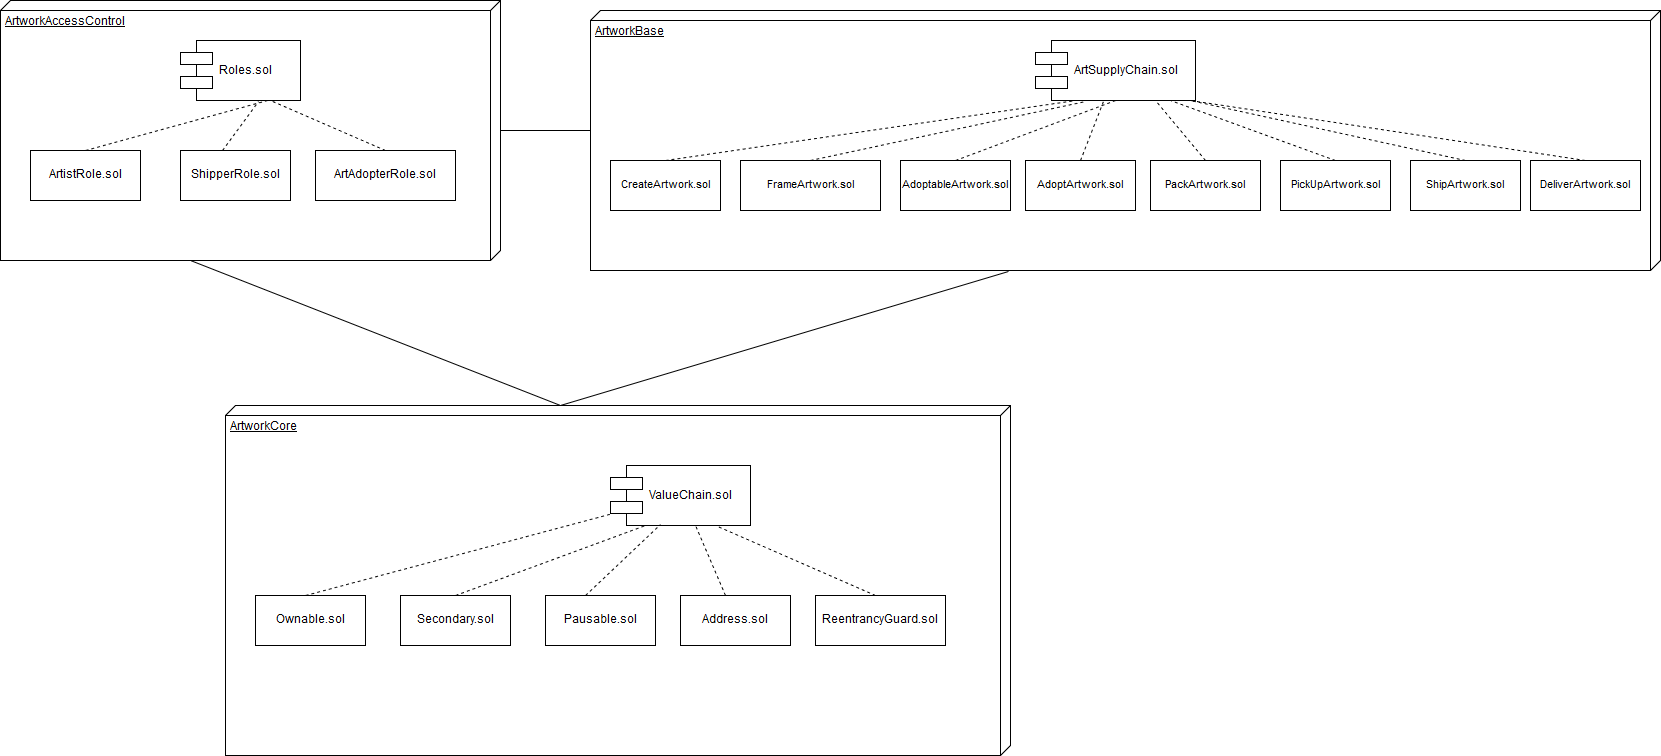

The diagram above was exported from draw.io. Its source (the exported page's mxGraphModel, read from the mxfile embedded in the PNG):
<mxGraphModel dx="2034" dy="1131" grid="1" gridSize="10" guides="1" tooltips="1" connect="1" arrows="1" fold="1" page="1" pageScale="1" pageWidth="850" pageHeight="1800" math="0" shadow="0">
  <root>
    <mxCell id="0" />
    <mxCell id="1" parent="0" />
    <mxCell id="6kZsxu3GAwErCV3NB5nB-13" value="" style="edgeStyle=orthogonalEdgeStyle;rounded=0;html=1;jettySize=auto;orthogonalLoop=1;endArrow=none;endFill=0;entryX=0.462;entryY=0.995;entryDx=0;entryDy=0;entryPerimeter=0;" parent="1" source="6kZsxu3GAwErCV3NB5nB-1" target="6kZsxu3GAwErCV3NB5nB-2" edge="1">
      <mxGeometry relative="1" as="geometry">
        <mxPoint x="877" y="179" as="targetPoint" />
      </mxGeometry>
    </mxCell>
    <mxCell id="6kZsxu3GAwErCV3NB5nB-1" value="ArtworkAccessControl" style="verticalAlign=top;align=left;spacingTop=8;spacingLeft=2;spacingRight=12;shape=cube;size=10;direction=south;fontStyle=4;html=1;" parent="1" vertex="1">
      <mxGeometry x="20" y="50" width="500" height="260" as="geometry" />
    </mxCell>
    <mxCell id="6kZsxu3GAwErCV3NB5nB-2" value="ArtworkBase" style="verticalAlign=top;align=left;spacingTop=8;spacingLeft=2;spacingRight=12;shape=cube;size=10;direction=south;fontStyle=4;html=1;" parent="1" vertex="1">
      <mxGeometry x="610" y="60" width="1070" height="260" as="geometry" />
    </mxCell>
    <mxCell id="6kZsxu3GAwErCV3NB5nB-3" value="ArtworkCore" style="verticalAlign=top;align=left;spacingTop=8;spacingLeft=2;spacingRight=12;shape=cube;size=10;direction=south;fontStyle=4;html=1;" parent="1" vertex="1">
      <mxGeometry x="245" y="455" width="785" height="350" as="geometry" />
    </mxCell>
    <mxCell id="6kZsxu3GAwErCV3NB5nB-4" value="Roles.sol" style="shape=component;align=left;spacingLeft=36;" parent="1" vertex="1">
      <mxGeometry x="200" y="90" width="120" height="60" as="geometry" />
    </mxCell>
    <mxCell id="6kZsxu3GAwErCV3NB5nB-5" value="ArtSupplyChain.sol" style="shape=component;align=left;spacingLeft=36;" parent="1" vertex="1">
      <mxGeometry x="1055" y="90" width="160" height="60" as="geometry" />
    </mxCell>
    <mxCell id="6kZsxu3GAwErCV3NB5nB-6" value="ValueChain.sol" style="shape=component;align=left;spacingLeft=36;" parent="1" vertex="1">
      <mxGeometry x="630" y="515" width="140" height="60" as="geometry" />
    </mxCell>
    <mxCell id="6kZsxu3GAwErCV3NB5nB-10" value="ArtistRole.sol" style="html=1;" parent="1" vertex="1">
      <mxGeometry x="50" y="200" width="110" height="50" as="geometry" />
    </mxCell>
    <mxCell id="6kZsxu3GAwErCV3NB5nB-14" value="ShipperRole.sol" style="html=1;" parent="1" vertex="1">
      <mxGeometry x="200" y="200" width="110" height="50" as="geometry" />
    </mxCell>
    <mxCell id="6kZsxu3GAwErCV3NB5nB-15" value="ArtAdopterRole.sol" style="html=1;" parent="1" vertex="1">
      <mxGeometry x="335" y="200" width="140" height="50" as="geometry" />
    </mxCell>
    <mxCell id="6kZsxu3GAwErCV3NB5nB-16" value="&lt;font style=&quot;font-size: 11px&quot;&gt;FrameArtwork.sol&lt;/font&gt;" style="html=1;" parent="1" vertex="1">
      <mxGeometry x="760" y="210" width="140" height="50" as="geometry" />
    </mxCell>
    <mxCell id="6kZsxu3GAwErCV3NB5nB-17" value="&lt;font style=&quot;font-size: 11px&quot;&gt;CreateArtwork.sol&lt;/font&gt;" style="html=1;" parent="1" vertex="1">
      <mxGeometry x="630" y="210" width="110" height="50" as="geometry" />
    </mxCell>
    <mxCell id="6kZsxu3GAwErCV3NB5nB-18" value="&lt;font style=&quot;font-size: 11px&quot;&gt;AdoptableArtwork.sol&lt;/font&gt;" style="html=1;" parent="1" vertex="1">
      <mxGeometry x="920" y="210" width="110" height="50" as="geometry" />
    </mxCell>
    <mxCell id="6kZsxu3GAwErCV3NB5nB-19" value="&lt;font style=&quot;font-size: 11px&quot;&gt;AdoptArtwork.sol&lt;/font&gt;" style="html=1;" parent="1" vertex="1">
      <mxGeometry x="1045" y="210" width="110" height="50" as="geometry" />
    </mxCell>
    <mxCell id="6kZsxu3GAwErCV3NB5nB-20" value="&lt;font style=&quot;font-size: 11px&quot;&gt;PackArtwork.sol&lt;/font&gt;" style="html=1;" parent="1" vertex="1">
      <mxGeometry x="1170" y="210" width="110" height="50" as="geometry" />
    </mxCell>
    <mxCell id="6kZsxu3GAwErCV3NB5nB-21" value="&lt;font style=&quot;font-size: 11px&quot;&gt;PickUpArtwork.sol&lt;/font&gt;" style="html=1;" parent="1" vertex="1">
      <mxGeometry x="1300" y="210" width="110" height="50" as="geometry" />
    </mxCell>
    <mxCell id="6kZsxu3GAwErCV3NB5nB-22" value="&lt;font style=&quot;font-size: 11px&quot;&gt;ShipArtwork.sol&lt;/font&gt;" style="html=1;" parent="1" vertex="1">
      <mxGeometry x="1430" y="210" width="110" height="50" as="geometry" />
    </mxCell>
    <mxCell id="6kZsxu3GAwErCV3NB5nB-24" value="" style="endArrow=none;dashed=1;html=1;exitX=0.5;exitY=0;exitDx=0;exitDy=0;" parent="1" source="6kZsxu3GAwErCV3NB5nB-10" edge="1">
      <mxGeometry width="50" height="50" relative="1" as="geometry">
        <mxPoint x="90" y="200" as="sourcePoint" />
        <mxPoint x="287" y="150" as="targetPoint" />
      </mxGeometry>
    </mxCell>
    <mxCell id="6kZsxu3GAwErCV3NB5nB-26" value="" style="endArrow=none;dashed=1;html=1;entryX=0.65;entryY=1.017;entryDx=0;entryDy=0;entryPerimeter=0;exitX=0.383;exitY=0.003;exitDx=0;exitDy=0;exitPerimeter=0;" parent="1" source="6kZsxu3GAwErCV3NB5nB-14" target="6kZsxu3GAwErCV3NB5nB-4" edge="1">
      <mxGeometry width="50" height="50" relative="1" as="geometry">
        <mxPoint x="380" y="200" as="sourcePoint" />
        <mxPoint x="430" y="150" as="targetPoint" />
      </mxGeometry>
    </mxCell>
    <mxCell id="6kZsxu3GAwErCV3NB5nB-27" value="" style="endArrow=none;dashed=1;html=1;entryX=0.75;entryY=1;entryDx=0;entryDy=0;exitX=0.5;exitY=0;exitDx=0;exitDy=0;" parent="1" source="6kZsxu3GAwErCV3NB5nB-15" target="6kZsxu3GAwErCV3NB5nB-4" edge="1">
      <mxGeometry width="50" height="50" relative="1" as="geometry">
        <mxPoint x="510" y="200" as="sourcePoint" />
        <mxPoint x="560" y="150" as="targetPoint" />
      </mxGeometry>
    </mxCell>
    <mxCell id="6kZsxu3GAwErCV3NB5nB-28" value="" style="endArrow=none;dashed=1;html=1;entryX=0.25;entryY=1;entryDx=0;entryDy=0;exitX=0.5;exitY=0;exitDx=0;exitDy=0;" parent="1" target="6kZsxu3GAwErCV3NB5nB-5" edge="1" source="6kZsxu3GAwErCV3NB5nB-17">
      <mxGeometry width="50" height="50" relative="1" as="geometry">
        <mxPoint x="770" y="210" as="sourcePoint" />
        <mxPoint x="820" y="160" as="targetPoint" />
      </mxGeometry>
    </mxCell>
    <mxCell id="6kZsxu3GAwErCV3NB5nB-29" value="" style="endArrow=none;dashed=1;html=1;entryX=0.31;entryY=1.017;entryDx=0;entryDy=0;entryPerimeter=0;exitX=0.5;exitY=0;exitDx=0;exitDy=0;" parent="1" target="6kZsxu3GAwErCV3NB5nB-5" edge="1" source="6kZsxu3GAwErCV3NB5nB-16">
      <mxGeometry width="50" height="50" relative="1" as="geometry">
        <mxPoint x="910" y="210" as="sourcePoint" />
        <mxPoint x="960" y="160" as="targetPoint" />
      </mxGeometry>
    </mxCell>
    <mxCell id="6kZsxu3GAwErCV3NB5nB-30" value="" style="endArrow=none;dashed=1;html=1;entryX=0.5;entryY=1;entryDx=0;entryDy=0;exitX=0.5;exitY=0;exitDx=0;exitDy=0;" parent="1" target="6kZsxu3GAwErCV3NB5nB-5" edge="1" source="6kZsxu3GAwErCV3NB5nB-18">
      <mxGeometry width="50" height="50" relative="1" as="geometry">
        <mxPoint x="1050" y="210" as="sourcePoint" />
        <mxPoint x="1100" y="160" as="targetPoint" />
      </mxGeometry>
    </mxCell>
    <mxCell id="6kZsxu3GAwErCV3NB5nB-31" value="" style="endArrow=none;dashed=1;html=1;exitX=0.5;exitY=0;exitDx=0;exitDy=0;" parent="1" target="6kZsxu3GAwErCV3NB5nB-5" edge="1" source="6kZsxu3GAwErCV3NB5nB-19">
      <mxGeometry width="50" height="50" relative="1" as="geometry">
        <mxPoint x="1170" y="210" as="sourcePoint" />
        <mxPoint x="1220" y="160" as="targetPoint" />
      </mxGeometry>
    </mxCell>
    <mxCell id="6kZsxu3GAwErCV3NB5nB-32" value="" style="endArrow=none;dashed=1;html=1;entryX=0.75;entryY=1;entryDx=0;entryDy=0;exitX=0.5;exitY=0;exitDx=0;exitDy=0;" parent="1" target="6kZsxu3GAwErCV3NB5nB-5" edge="1" source="6kZsxu3GAwErCV3NB5nB-20">
      <mxGeometry width="50" height="50" relative="1" as="geometry">
        <mxPoint x="1300" y="210" as="sourcePoint" />
        <mxPoint x="1350" y="160" as="targetPoint" />
      </mxGeometry>
    </mxCell>
    <mxCell id="6kZsxu3GAwErCV3NB5nB-33" value="" style="endArrow=none;dashed=1;html=1;exitX=0.5;exitY=0;exitDx=0;exitDy=0;" parent="1" edge="1" source="6kZsxu3GAwErCV3NB5nB-21">
      <mxGeometry width="50" height="50" relative="1" as="geometry">
        <mxPoint x="1430" y="210" as="sourcePoint" />
        <mxPoint x="1190" y="150" as="targetPoint" />
      </mxGeometry>
    </mxCell>
    <mxCell id="6kZsxu3GAwErCV3NB5nB-34" value="" style="endArrow=none;dashed=1;html=1;exitX=0.5;exitY=0;exitDx=0;exitDy=0;" parent="1" edge="1" source="6kZsxu3GAwErCV3NB5nB-22">
      <mxGeometry width="50" height="50" relative="1" as="geometry">
        <mxPoint x="1550" y="210" as="sourcePoint" />
        <mxPoint x="1210" y="150" as="targetPoint" />
      </mxGeometry>
    </mxCell>
    <mxCell id="6kZsxu3GAwErCV3NB5nB-35" value="Ownable.sol" style="html=1;" parent="1" vertex="1">
      <mxGeometry x="275" y="645" width="110" height="50" as="geometry" />
    </mxCell>
    <mxCell id="6kZsxu3GAwErCV3NB5nB-36" value="Secondary.sol" style="html=1;" parent="1" vertex="1">
      <mxGeometry x="420" y="645" width="110" height="50" as="geometry" />
    </mxCell>
    <mxCell id="6kZsxu3GAwErCV3NB5nB-37" value="Pausable.sol" style="html=1;strokeColor=#000000;" parent="1" vertex="1">
      <mxGeometry x="565" y="645" width="110" height="50" as="geometry" />
    </mxCell>
    <mxCell id="6kZsxu3GAwErCV3NB5nB-38" value="Address.sol" style="html=1;strokeColor=#000000;" parent="1" vertex="1">
      <mxGeometry x="700" y="645" width="110" height="50" as="geometry" />
    </mxCell>
    <mxCell id="6kZsxu3GAwErCV3NB5nB-39" value="ReentrancyGuard.sol" style="html=1;strokeColor=#000000;" parent="1" vertex="1">
      <mxGeometry x="835" y="645" width="130" height="50" as="geometry" />
    </mxCell>
    <mxCell id="6kZsxu3GAwErCV3NB5nB-42" value="" style="endArrow=none;dashed=1;html=1;fontFamily=Helvetica;fontSize=11;fontColor=#000000;align=center;strokeColor=#000000;" parent="1" target="6kZsxu3GAwErCV3NB5nB-6" edge="1">
      <mxGeometry width="50" height="50" relative="1" as="geometry">
        <mxPoint x="325" y="645" as="sourcePoint" />
        <mxPoint x="375" y="595" as="targetPoint" />
      </mxGeometry>
    </mxCell>
    <mxCell id="6kZsxu3GAwErCV3NB5nB-43" value="" style="endArrow=none;dashed=1;html=1;exitX=0.5;exitY=0;exitDx=0;exitDy=0;entryX=0.25;entryY=1;entryDx=0;entryDy=0;" parent="1" source="6kZsxu3GAwErCV3NB5nB-36" target="6kZsxu3GAwErCV3NB5nB-6" edge="1">
      <mxGeometry width="50" height="50" relative="1" as="geometry">
        <mxPoint x="465" y="615" as="sourcePoint" />
        <mxPoint x="515" y="565" as="targetPoint" />
      </mxGeometry>
    </mxCell>
    <mxCell id="6kZsxu3GAwErCV3NB5nB-44" value="" style="endArrow=none;dashed=1;html=1;entryX=0.355;entryY=0.975;entryDx=0;entryDy=0;entryPerimeter=0;" parent="1" target="6kZsxu3GAwErCV3NB5nB-6" edge="1">
      <mxGeometry width="50" height="50" relative="1" as="geometry">
        <mxPoint x="605" y="645" as="sourcePoint" />
        <mxPoint x="655" y="595" as="targetPoint" />
      </mxGeometry>
    </mxCell>
    <mxCell id="6kZsxu3GAwErCV3NB5nB-45" value="" style="endArrow=none;dashed=1;html=1;entryX=0.607;entryY=1;entryDx=0;entryDy=0;entryPerimeter=0;" parent="1" target="6kZsxu3GAwErCV3NB5nB-6" edge="1">
      <mxGeometry width="50" height="50" relative="1" as="geometry">
        <mxPoint x="745" y="645" as="sourcePoint" />
        <mxPoint x="795" y="595" as="targetPoint" />
      </mxGeometry>
    </mxCell>
    <mxCell id="6kZsxu3GAwErCV3NB5nB-46" value="" style="endArrow=none;dashed=1;html=1;entryX=0.75;entryY=1;entryDx=0;entryDy=0;" parent="1" target="6kZsxu3GAwErCV3NB5nB-6" edge="1">
      <mxGeometry width="50" height="50" relative="1" as="geometry">
        <mxPoint x="895" y="645" as="sourcePoint" />
        <mxPoint x="945" y="595" as="targetPoint" />
      </mxGeometry>
    </mxCell>
    <mxCell id="6kZsxu3GAwErCV3NB5nB-48" value="" style="endArrow=none;html=1;entryX=0;entryY=0;entryDx=260;entryDy=310;entryPerimeter=0;exitX=0;exitY=0;exitDx=0;exitDy=450;exitPerimeter=0;" parent="1" source="6kZsxu3GAwErCV3NB5nB-3" target="6kZsxu3GAwErCV3NB5nB-1" edge="1">
      <mxGeometry width="50" height="50" relative="1" as="geometry">
        <mxPoint x="685" y="457" as="sourcePoint" />
        <mxPoint x="690" y="410" as="targetPoint" />
      </mxGeometry>
    </mxCell>
    <mxCell id="6kZsxu3GAwErCV3NB5nB-49" value="" style="endArrow=none;html=1;exitX=0;exitY=0;exitDx=0;exitDy=450;exitPerimeter=0;entryX=1.004;entryY=0.609;entryDx=0;entryDy=0;entryPerimeter=0;" parent="1" source="6kZsxu3GAwErCV3NB5nB-3" target="6kZsxu3GAwErCV3NB5nB-2" edge="1">
      <mxGeometry width="50" height="50" relative="1" as="geometry">
        <mxPoint x="690" y="460" as="sourcePoint" />
        <mxPoint x="740" y="400" as="targetPoint" />
      </mxGeometry>
    </mxCell>
    <mxCell id="kb9RAl0SSM-0buy0WB9n-1" value="&lt;font style=&quot;font-size: 11px&quot;&gt;DeliverArtwork.sol&lt;/font&gt;" style="html=1;" vertex="1" parent="1">
      <mxGeometry x="1550" y="210" width="110" height="50" as="geometry" />
    </mxCell>
    <mxCell id="kb9RAl0SSM-0buy0WB9n-3" value="" style="endArrow=none;dashed=1;html=1;exitX=0.5;exitY=0;exitDx=0;exitDy=0;" edge="1" parent="1" source="kb9RAl0SSM-0buy0WB9n-1">
      <mxGeometry width="50" height="50" relative="1" as="geometry">
        <mxPoint x="1665" y="200" as="sourcePoint" />
        <mxPoint x="1210" y="150" as="targetPoint" />
      </mxGeometry>
    </mxCell>
  </root>
</mxGraphModel>